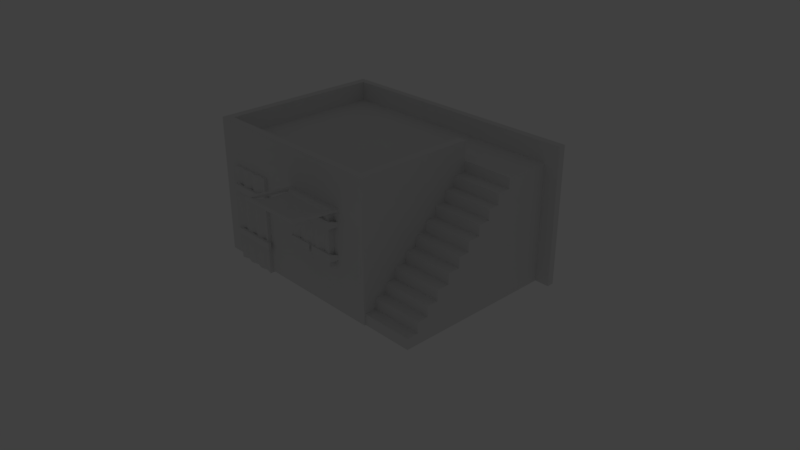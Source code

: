 # Source: House3.blend  (saved by Blender 2.79.0; exported with 4.5.12 LTS)
import bpy
from mathutils import Matrix  # noqa: F401  (used for matrix-valued properties, if any)

bpy.ops.wm.read_factory_settings(use_empty=True)
scene = bpy.context.scene
scene.name = 'Scene'

# ---- collections
col_collection_1 = bpy.data.collections.new('Collection 1'); scene.collection.children.link(col_collection_1)
col_collection_1.hide_render = True
col_collection_1.hide_viewport = True
col_collection_2 = bpy.data.collections.new('Collection 2'); scene.collection.children.link(col_collection_2)

# ---- world
world_world = bpy.data.worlds.new('World'); scene.world = world_world
world_world.color = (0.05088, 0.05088, 0.05088)
world_world.use_sun_shadow = False
world_world.sun_shadow_jitter_overblur = 0.0
world_world.cycles.sampling_method = 'MANUAL'

# ---- cameras
cam_camera = bpy.data.cameras.new('Camera')
cam_camera.clip_end = 100.0
cam_camera.lens = 35.0
cam_camera.sensor_width = 32.0
cam_camera.sensor_height = 18.0
cam_camera.ortho_scale = 7.314
cam_camera.dof.focus_distance = 0.0
cam_camera.dof.aperture_fstop = 128.0

# ---- lights
light_lamp = bpy.data.lights.new('Lamp', 'POINT')
light_lamp.transmission_factor = 0.0
light_lamp.cutoff_distance = 30.0
light_lamp.energy = 100.0
light_lamp.shadow_buffer_clip_start = 1.001
light_lamp.shadow_soft_size = 0.1
light_lamp.shadow_maximum_resolution = 0.006
light_lamp.use_absolute_resolution = True

# ---- meshes
me_plane = bpy.data.meshes.new('Plane')
me_plane.from_pydata([(-1.337, -1.153, 0.0), (1.225, -1.153, 0.0), (-1.337, 1.109, 0.0), (2.087, 1.109, 0.0), (-1.337, -1.153, 1.79), (1.225, -1.153, 1.79), (-1.337, 1.109, 1.79), (2.087, 1.109, 1.79), (1.897, 1.018, 1.54), (-1.227, -1.061, 1.54), (-1.227, 1.018, 1.54), (1.116, -1.061, 1.54), (1.225, 0.4118, 1.54), (1.116, 0.4118, 1.54), (1.897, 1.018, 0.0), (1.897, 0.4118, 1.54), (2.087, 1.018, 1.79), (-1.227, 1.018, 1.79), (-1.227, -1.061, 1.79), (1.116, -1.061, 1.79), (1.225, 0.4118, 1.79), (1.116, 0.4118, 1.79), (1.225, 0.4118, 1.4), (1.897, 0.4118, 1.4), (1.225, 0.239, 1.26), (1.225, 0.239, 1.4), (1.897, 0.239, 1.26), (1.897, 0.239, 1.4), (1.225, 0.09486, 1.12), (1.225, 0.09486, 1.26), (1.897, 0.09486, 1.12), (1.897, 0.09486, 1.26), (1.225, -0.05812, 0.9803), (1.225, -0.05812, 1.12), (1.897, -0.05812, 0.9803), (1.897, -0.05812, 1.12), (1.225, -0.2192, 0.8402), (1.225, -0.2192, 0.9803), (1.897, -0.2192, 0.8402), (1.897, -0.2192, 0.9803), (1.225, -0.3651, 0.7002), (1.225, -0.3651, 0.8402), (1.897, -0.3651, 0.7002), (1.897, -0.3651, 0.8402), (1.225, -0.5215, 0.5602), (1.225, -0.5215, 0.7002), (1.897, -0.5215, 0.5602), (1.897, -0.5215, 0.7002), (1.225, -0.6884, 0.4201), (1.225, -0.6884, 0.5602), (1.897, -0.6884, 0.4201), (1.897, -0.6884, 0.5602), (1.225, -0.8349, 0.2801), (1.225, -0.8349, 0.4201), (1.897, -0.8349, 0.2801), (1.897, -0.8349, 0.4201), (1.225, -0.9814, 0.14), (1.225, -0.9814, 0.2801), (1.897, -0.9814, 0.14), (1.897, -0.9814, 0.2801), (1.897, -1.135, 0.0), (1.225, -1.135, 0.0), (1.225, -1.135, 0.14), (1.897, -1.135, 0.14), (2.087, 1.018, 0.0), (-1.075, -1.031, -0.02129), (-0.4859, -1.031, -0.02129), (-1.075, -1.031, 1.24), (-0.4859, -1.031, 1.24), (-0.5841, -1.172, -0.02129), (-0.4859, -1.199, -0.02129), (-0.4859, -1.199, 1.24), (-1.075, -1.199, -0.02129), (-1.075, -1.199, 1.24), (-0.9772, -1.172, -0.02129), (-0.8789, -1.199, -0.02129), (-0.7807, -1.172, -0.02129), (-0.6824, -1.199, -0.02129), (-0.9772, -1.172, 1.24), (-0.8789, -1.199, 1.24), (-0.7807, -1.172, 1.24), (-0.6824, -1.199, 1.24), (-0.5841, -1.172, 1.24), (-1.143, -1.075, 0.3535), (-0.4489, -1.187, 0.3288), (-1.143, -1.075, 0.3906), (-0.4489, -1.187, 0.4153), (-1.143, -1.112, 0.3906), (-1.143, -1.112, 0.3535), (-0.4489, -1.224, 0.3288), (-0.4489, -1.224, 0.4153), (-1.072, -1.187, 0.3288), (-1.072, -1.187, 0.4153), (-1.072, -1.224, 0.3288), (-1.072, -1.224, 0.4153), (-1.143, -1.075, 0.9535), (-0.4489, -1.187, 0.9288), (-1.143, -1.075, 0.9906), (-0.4489, -1.187, 1.015), (-1.143, -1.112, 0.9906), (-1.143, -1.112, 0.9535), (-0.4489, -1.224, 0.9288), (-0.4489, -1.224, 1.015), (-1.072, -1.187, 0.9288), (-1.072, -1.187, 1.015), (-1.072, -1.224, 0.9288), (-1.072, -1.224, 1.015), (0.09514, -1.231, 1.218), (0.09514, -1.231, 0.5716), (0.7415, -1.231, 1.218), (0.7415, -1.231, 0.5716), (0.6338, -1.21, 1.218), (0.5261, -1.231, 1.218), (0.4183, -1.21, 1.218), (0.3106, -1.231, 1.218), (0.2029, -1.21, 1.218), (0.2029, -1.21, 0.5716), (0.3106, -1.231, 0.5716), (0.4183, -1.21, 0.5716), (0.5261, -1.231, 0.5716), (0.6338, -1.21, 0.5716), (0.06749, -1.216, 1.15), (0.06749, -1.216, 1.056), (0.3957, -1.216, 1.15), (0.3957, -1.216, 1.056), (0.3957, -1.246, 1.15), (0.06749, -1.246, 1.15), (0.06749, -1.246, 1.056), (0.3957, -1.246, 1.056), (0.02152, -1.107, 1.122), (0.02152, -1.107, 1.083), (0.008913, -1.106, 1.122), (0.008913, -1.106, 1.083), (0.06749, -1.216, 0.7405), (0.06749, -1.216, 0.6462), (0.3957, -1.216, 0.7405), (0.3957, -1.216, 0.6462), (0.3957, -1.246, 0.7405), (0.06749, -1.246, 0.7405), (0.06749, -1.246, 0.6462), (0.3957, -1.246, 0.6462), (0.02152, -1.107, 0.7128), (0.02152, -1.107, 0.6739), (0.008913, -1.106, 0.7128), (0.008913, -1.106, 0.6739), (0.7692, -1.216, 1.15), (0.7692, -1.216, 1.056), (0.4409, -1.216, 1.15), (0.4409, -1.216, 1.056), (0.4409, -1.246, 1.15), (0.7692, -1.246, 1.15), (0.7692, -1.246, 1.056), (0.4409, -1.246, 1.056), (0.8152, -1.107, 1.122), (0.8152, -1.107, 1.083), (0.8278, -1.106, 1.122), (0.8278, -1.106, 1.083), (0.7692, -1.216, 0.7405), (0.7692, -1.216, 0.6462), (0.4409, -1.216, 0.7405), (0.4409, -1.216, 0.6462), (0.4409, -1.246, 0.7405), (0.7692, -1.246, 0.7405), (0.7692, -1.246, 0.6462), (0.4409, -1.246, 0.6462), (0.8152, -1.107, 0.7128), (0.8152, -1.107, 0.6739), (0.8278, -1.106, 0.7128), (0.8278, -1.106, 0.6739), (0.09514, -1.045, 1.218), (0.09514, -1.045, 0.5716), (0.7415, -1.045, 0.5716), (0.7415, -1.045, 1.218), (-0.006363, -0.9731, 1.28), (-0.006363, -0.9761, 1.252), (0.843, -0.9731, 1.28), (0.843, -0.9761, 1.252), (0.04692, -1.224, 1.278), (0.7898, -1.224, 1.278), (0.7898, -1.221, 1.306), (0.04692, -1.221, 1.306), (0.843, -1.784, 1.336), (0.843, -1.781, 1.364), (-0.006363, -1.781, 1.364), (-0.006363, -1.784, 1.336), (0.04692, -1.747, 1.332), (0.04692, -1.744, 1.36), (0.7898, -1.744, 1.36), (0.7898, -1.747, 1.332), (0.07094, -1.286, 1.28), (0.07094, -1.455, 1.282), (0.07094, -1.62, 1.311), (0.7657, -1.62, 1.311), (0.7657, -1.455, 1.282), (0.7657, -1.286, 1.28), (0.07094, -1.624, 1.294), (0.7657, -1.288, 1.262), (0.07094, -1.288, 1.262), (0.07094, -1.457, 1.265), (0.7657, -1.624, 1.294), (0.7657, -1.457, 1.265), (-1.434, 0.3025, 1.218), (-1.434, 0.3025, 0.5716), (-1.434, -0.3439, 1.218), (-1.434, -0.3439, 0.5716), (-1.413, -0.2362, 1.218), (-1.434, -0.1284, 1.218), (-1.413, -0.0207, 1.218), (-1.434, 0.08703, 1.218), (-1.413, 0.1948, 1.218), (-1.413, 0.1948, 0.5716), (-1.434, 0.08703, 0.5716), (-1.413, -0.0207, 0.5716), (-1.434, -0.1284, 0.5716), (-1.413, -0.2362, 0.5716), (-1.418, 0.3302, 1.15), (-1.418, 0.3302, 1.056), (-1.418, 0.001901, 1.15), (-1.418, 0.001901, 1.056), (-1.449, 0.001901, 1.15), (-1.449, 0.3302, 1.15), (-1.449, 0.3302, 1.056), (-1.449, 0.001901, 1.056), (-1.309, 0.3761, 1.122), (-1.309, 0.3761, 1.083), (-1.309, 0.3887, 1.122), (-1.309, 0.3887, 1.083), (-1.418, 0.3302, 0.7405), (-1.418, 0.3302, 0.6462), (-1.418, 0.001901, 0.7405), (-1.418, 0.001901, 0.6462), (-1.449, 0.001901, 0.7405), (-1.449, 0.3302, 0.7405), (-1.449, 0.3302, 0.6462), (-1.449, 0.001901, 0.6462), (-1.309, 0.3761, 0.7128), (-1.309, 0.3761, 0.6739), (-1.309, 0.3887, 0.7128), (-1.309, 0.3887, 0.6739), (-1.418, -0.3716, 1.15), (-1.418, -0.3716, 1.056), (-1.418, -0.04331, 1.15), (-1.418, -0.04331, 1.056), (-1.449, -0.04331, 1.15), (-1.449, -0.3716, 1.15), (-1.449, -0.3716, 1.056), (-1.449, -0.04331, 1.056), (-1.309, -0.4175, 1.122), (-1.309, -0.4175, 1.083), (-1.309, -0.4301, 1.122), (-1.309, -0.4301, 1.083), (-1.418, -0.3716, 0.7405), (-1.418, -0.3716, 0.6462), (-1.418, -0.04331, 0.7405), (-1.418, -0.04331, 0.6462), (-1.449, -0.04331, 0.7405), (-1.449, -0.3716, 0.7405), (-1.449, -0.3716, 0.6462), (-1.449, -0.04331, 0.6462), (-1.309, -0.4175, 0.7128), (-1.309, -0.4175, 0.6739), (-1.309, -0.4301, 0.7128), (-1.309, -0.4301, 0.6739), (-1.247, 0.3025, 1.218), (-1.247, 0.3025, 0.5716), (-1.247, -0.3439, 0.5716), (-1.247, -0.3439, 1.218), (-1.175, 0.404, 1.28), (-1.178, 0.404, 1.252), (-1.175, -0.4454, 1.28), (-1.178, -0.4454, 1.252), (-1.426, 0.3507, 1.278), (-1.426, -0.3921, 1.278), (-1.423, -0.3921, 1.306), (-1.423, 0.3507, 1.306), (-1.986, -0.4454, 1.336), (-1.983, -0.4454, 1.364), (-1.983, 0.404, 1.364), (-1.986, 0.404, 1.336), (-1.949, 0.3507, 1.332), (-1.946, 0.3507, 1.36), (-1.946, -0.3921, 1.36), (-1.949, -0.3921, 1.332), (-1.488, 0.3267, 1.28), (-1.657, 0.3267, 1.282), (-1.822, 0.3267, 1.311), (-1.822, -0.3681, 1.311), (-1.657, -0.3681, 1.282), (-1.488, -0.3681, 1.28), (-1.826, 0.3267, 1.294), (-1.491, -0.3681, 1.262), (-1.491, 0.3267, 1.262), (-1.659, 0.3267, 1.265), (-1.826, -0.3681, 1.294), (-1.659, -0.3681, 1.265), (1.225, -1.153, 0.0), (1.225, 0.4118, 0.0)], [], [(0, 1, 5, 4), (3, 2, 6, 7), (20, 5, 295, 296), (11, 9, 18, 19), (8, 10, 13, 12), (2, 0, 4, 6), (9, 11, 13, 10), (23, 8, 15), (12, 13, 21, 20), (14, 23, 27, 26), (8, 12, 15), (17, 16, 7, 6), (4, 5, 19, 18), (19, 5, 20, 21), (4, 18, 17, 6), (7, 16, 64, 3), (10, 8, 16, 17), (9, 10, 17, 18), (13, 11, 19, 21), (12, 22, 23, 15), (14, 8, 23), (25, 24, 26, 27), (26, 24, 29, 31), (23, 22, 25, 27), (29, 28, 30, 31), (14, 26, 31, 30), (33, 32, 34, 35), (34, 32, 37, 39), (14, 30, 35, 34), (30, 28, 33, 35), (37, 36, 38, 39), (14, 38, 43, 42), (14, 34, 39, 38), (41, 40, 42, 43), (38, 36, 41, 43), (45, 44, 46, 47), (42, 40, 45, 47), (14, 42, 47, 46), (49, 48, 50, 51), (46, 44, 49, 51), (14, 46, 51, 50), (53, 52, 54, 55), (54, 52, 57, 59), (14, 50, 55, 54), (50, 48, 53, 55), (14, 58, 63, 60), (57, 56, 58, 59), (14, 54, 59, 58), (62, 61, 60, 63), (58, 56, 62, 63), (8, 14, 64, 16), (69, 70, 71, 82), (72, 74, 78, 73), (74, 75, 79, 78), (75, 76, 80, 79), (76, 77, 81, 80), (77, 69, 82, 81), (68, 81, 82), (68, 82, 71), (67, 73, 78), (67, 65, 72, 73), (67, 78, 79), (66, 68, 71, 70), (68, 67, 79, 80), (68, 80, 81), (91, 92, 86, 84), (93, 89, 90, 94), (92, 85, 87, 94), (91, 84, 89, 93), (84, 86, 90, 89), (83, 91, 93, 88), (86, 92, 94, 90), (88, 93, 94, 87), (83, 85, 92, 91), (103, 104, 98, 96), (105, 101, 102, 106), (104, 97, 99, 106), (103, 96, 101, 105), (96, 98, 102, 101), (95, 103, 105, 100), (98, 104, 106, 102), (100, 105, 106, 99), (95, 97, 104, 103), (111, 120, 110, 109), (107, 108, 116, 115), (115, 116, 117, 114), (114, 117, 118, 113), (113, 118, 119, 112), (112, 119, 120, 111), (121, 123, 124, 122), (126, 127, 128, 125), (122, 124, 128, 127), (123, 121, 126, 125), (124, 123, 125, 128), (122, 127, 132, 130), (127, 126, 131, 132), (121, 122, 130, 129), (126, 121, 129, 131), (133, 135, 136, 134), (138, 139, 140, 137), (134, 136, 140, 139), (135, 133, 138, 137), (136, 135, 137, 140), (134, 139, 144, 142), (139, 138, 143, 144), (133, 134, 142, 141), (138, 133, 141, 143), (145, 146, 148, 147), (150, 149, 152, 151), (146, 151, 152, 148), (147, 149, 150, 145), (148, 152, 149, 147), (146, 154, 156, 151), (151, 156, 155, 150), (145, 153, 154, 146), (150, 155, 153, 145), (157, 158, 160, 159), (162, 161, 164, 163), (158, 163, 164, 160), (159, 161, 162, 157), (160, 164, 161, 159), (158, 166, 168, 163), (163, 168, 167, 162), (157, 165, 166, 158), (162, 167, 165, 157), (117, 170, 171, 118), (109, 172, 111), (118, 171, 119), (111, 172, 112), (119, 171, 120), (112, 172, 113), (113, 172, 169, 114), (115, 169, 107), (114, 169, 115), (107, 169, 170, 108), (108, 170, 116), (120, 171, 110), (116, 170, 117), (110, 171, 172, 109), (177, 197, 189, 180), (191, 186, 187, 192), (179, 175, 173, 180), (177, 174, 176, 178), (183, 182, 187, 186), (177, 180, 186, 185), (173, 174, 184, 183), (180, 173, 183, 186), (174, 177, 185, 184), (176, 175, 182, 181), (178, 176, 181, 188), (179, 178, 188, 187), (175, 179, 187, 182), (185, 188, 181, 184), (184, 181, 182, 183), (189, 190, 193, 194), (190, 191, 192, 193), (195, 199, 188, 185), (197, 196, 200, 198), (198, 200, 199, 195), (178, 196, 197, 177), (187, 188, 199, 192), (191, 195, 185, 186), (179, 194, 196, 178), (180, 189, 194, 179), (192, 199, 200, 193), (189, 197, 198, 190), (193, 200, 196, 194), (190, 198, 195, 191), (205, 214, 204, 203), (201, 202, 210, 209), (209, 210, 211, 208), (208, 211, 212, 207), (207, 212, 213, 206), (206, 213, 214, 205), (215, 217, 218, 216), (220, 221, 222, 219), (216, 218, 222, 221), (217, 215, 220, 219), (218, 217, 219, 222), (216, 221, 226, 224), (221, 220, 225, 226), (215, 216, 224, 223), (220, 215, 223, 225), (227, 229, 230, 228), (232, 233, 234, 231), (228, 230, 234, 233), (229, 227, 232, 231), (230, 229, 231, 234), (228, 233, 238, 236), (233, 232, 237, 238), (227, 228, 236, 235), (232, 227, 235, 237), (239, 240, 242, 241), (244, 243, 246, 245), (240, 245, 246, 242), (241, 243, 244, 239), (242, 246, 243, 241), (240, 248, 250, 245), (245, 250, 249, 244), (239, 247, 248, 240), (244, 249, 247, 239), (251, 252, 254, 253), (256, 255, 258, 257), (252, 257, 258, 254), (253, 255, 256, 251), (254, 258, 255, 253), (252, 260, 262, 257), (257, 262, 261, 256), (251, 259, 260, 252), (256, 261, 259, 251), (211, 264, 265, 212), (203, 266, 205), (212, 265, 213), (205, 266, 206), (213, 265, 214), (206, 266, 207), (207, 266, 263, 208), (209, 263, 201), (208, 263, 209), (201, 263, 264, 202), (202, 264, 210), (214, 265, 204), (210, 264, 211), (204, 265, 266, 203), (271, 291, 283, 274), (285, 280, 281, 286), (273, 269, 267, 274), (271, 268, 270, 272), (277, 276, 281, 280), (271, 274, 280, 279), (267, 268, 278, 277), (274, 267, 277, 280), (268, 271, 279, 278), (270, 269, 276, 275), (272, 270, 275, 282), (273, 272, 282, 281), (269, 273, 281, 276), (279, 282, 275, 278), (278, 275, 276, 277), (283, 284, 287, 288), (284, 285, 286, 287), (289, 293, 282, 279), (291, 290, 294, 292), (292, 294, 293, 289), (272, 290, 291, 271), (281, 282, 293, 286), (285, 289, 279, 280), (273, 288, 290, 272), (274, 283, 288, 273), (286, 293, 294, 287), (283, 291, 292, 284), (287, 294, 290, 288), (284, 292, 289, 285)])
_uv = me_plane.uv_layers.new(name='UVMap')
_uv.uv.foreach_set('vector', [0.3515, 0.6323, 0.3692, 0.6323, 0.3692, 0.65, 0.3515, 0.65, 0.3515, 0.6323, 0.3692, 0.6323, 0.3692, 0.65, 0.3515, 0.65, 0.3515, 0.6323, 0.3692, 0.6323, 0.3692, 0.65, 0.3515, 0.65, 0.3515, 0.6323, 0.3692, 0.6323, 0.3692, 0.65, 0.3515, 0.65, 0.3515, 0.6323, 0.3692, 0.6323, 0.3692, 0.65, 0.3515, 0.65, 0.3515, 0.6323, 0.3692, 0.6323, 0.3692, 0.65, 0.3515, 0.65, 0.3515, 0.6323, 0.3692, 0.6323, 0.3692, 0.65, 0.3515, 0.65, 0.3515, 0.6323, 0.3692, 0.6323, 0.3692, 0.65, 0.3515, 0.6323, 0.3692, 0.6323, 0.3692, 0.65, 0.3515, 0.65, 0.3515, 0.6323, 0.3692, 0.6323, 0.3692, 0.65, 0.3515, 0.65, 0.3515, 0.6323, 0.3692, 0.6323, 0.3692, 0.65, 0.3515, 0.6323, 0.3692, 0.6323, 0.3692, 0.65, 0.3515, 0.65, 0.3515, 0.6323, 0.3692, 0.6323, 0.3692, 0.65, 0.3515, 0.65, 0.3515, 0.6323, 0.3692, 0.6323, 0.3692, 0.65, 0.3515, 0.65, 0.3515, 0.6323, 0.3692, 0.6323, 0.3692, 0.65, 0.3515, 0.65, 0.3515, 0.6323, 0.3692, 0.6323, 0.3692, 0.65, 0.3515, 0.65, 0.3515, 0.6323, 0.3692, 0.6323, 0.3692, 0.65, 0.3515, 0.65, 0.3515, 0.6323, 0.3692, 0.6323, 0.3692, 0.65, 0.3515, 0.65, 0.3515, 0.6323, 0.3692, 0.6323, 0.3692, 0.65, 0.3515, 0.65, 0.3515, 0.6323, 0.3692, 0.6323, 0.3692, 0.65, 0.3515, 0.65, 0.3515, 0.6323, 0.3692, 0.6323, 0.3692, 0.65, 0.3515, 0.6323, 0.3692, 0.6323, 0.3692, 0.65, 0.3515, 0.65, 0.3515, 0.6323, 0.3692, 0.6323, 0.3692, 0.65, 0.3515, 0.65, 0.3515, 0.6323, 0.3692, 0.6323, 0.3692, 0.65, 0.3515, 0.65, 0.3515, 0.6323, 0.3692, 0.6323, 0.3692, 0.65, 0.3515, 0.65, 0.3515, 0.6323, 0.3692, 0.6323, 0.3692, 0.65, 0.3515, 0.65, 0.3515, 0.6323, 0.3692, 0.6323, 0.3692, 0.65, 0.3515, 0.65, 0.3515, 0.6323, 0.3692, 0.6323, 0.3692, 0.65, 0.3515, 0.65, 0.3515, 0.6323, 0.3692, 0.6323, 0.3692, 0.65, 0.3515, 0.65, 0.3515, 0.6323, 0.3692, 0.6323, 0.3692, 0.65, 0.3515, 0.65, 0.3515, 0.6323, 0.3692, 0.6323, 0.3692, 0.65, 0.3515, 0.65, 0.3515, 0.6323, 0.3692, 0.6323, 0.3692, 0.65, 0.3515, 0.65, 0.3515, 0.6323, 0.3692, 0.6323, 0.3692, 0.65, 0.3515, 0.65, 0.3515, 0.6323, 0.3692, 0.6323, 0.3692, 0.65, 0.3515, 0.65, 0.3515, 0.6323, 0.3692, 0.6323, 0.3692, 0.65, 0.3515, 0.65, 0.3515, 0.6323, 0.3692, 0.6323, 0.3692, 0.65, 0.3515, 0.65, 0.3515, 0.6323, 0.3692, 0.6323, 0.3692, 0.65, 0.3515, 0.65, 0.3515, 0.6323, 0.3692, 0.6323, 0.3692, 0.65, 0.3515, 0.65, 0.3515, 0.6323, 0.3692, 0.6323, 0.3692, 0.65, 0.3515, 0.65, 0.3515, 0.6323, 0.3692, 0.6323, 0.3692, 0.65, 0.3515, 0.65, 0.3515, 0.6323, 0.3692, 0.6323, 0.3692, 0.65, 0.3515, 0.65, 0.3515, 0.6323, 0.3692, 0.6323, 0.3692, 0.65, 0.3515, 0.65, 0.3515, 0.6323, 0.3692, 0.6323, 0.3692, 0.65, 0.3515, 0.65, 0.3515, 0.6323, 0.3692, 0.6323, 0.3692, 0.65, 0.3515, 0.65, 0.3515, 0.6323, 0.3692, 0.6323, 0.3692, 0.65, 0.3515, 0.65, 0.3515, 0.6323, 0.3692, 0.6323, 0.3692, 0.65, 0.3515, 0.65, 0.3515, 0.6323, 0.3692, 0.6323, 0.3692, 0.65, 0.3515, 0.65, 0.3515, 0.6323, 0.3692, 0.6323, 0.3692, 0.65, 0.3515, 0.65, 0.3515, 0.6323, 0.3692, 0.6323, 0.3692, 0.65, 0.3515, 0.65, 0.3515, 0.6323, 0.3692, 0.6323, 0.3692, 0.65, 0.3515, 0.65, 0.3515, 0.6323, 0.3692, 0.6323, 0.3692, 0.65, 0.3515, 0.65, 0.1912, 0.4738, 0.2142, 0.4738, 0.2142, 0.4968, 0.1912, 0.4968, 0.1912, 0.4738, 0.2142, 0.4738, 0.2142, 0.4968, 0.1912, 0.4968, 0.1297, 0.4728, 0.1527, 0.4728, 0.1527, 0.4958, 0.1297, 0.4958, 0.1912, 0.4738, 0.2142, 0.4738, 0.2142, 0.4968, 0.1912, 0.4968, 0.1912, 0.4738, 0.2142, 0.4738, 0.2142, 0.4968, 0.1912, 0.4968, 0.1297, 0.4728, 0.1527, 0.4728, 0.1527, 0.4958, 0.1297, 0.4958, 0.1912, 0.4738, 0.2142, 0.4738, 0.2142, 0.4968, 0.1912, 0.4738, 0.2142, 0.4738, 0.2142, 0.4968, 0.1912, 0.4738, 0.2142, 0.4738, 0.2142, 0.4968, 0.1912, 0.4738, 0.2142, 0.4738, 0.2142, 0.4968, 0.1912, 0.4968, 0.1912, 0.4738, 0.2142, 0.4738, 0.2142, 0.4968, 0.1912, 0.4738, 0.2142, 0.4738, 0.2142, 0.4968, 0.1912, 0.4968, 0.1912, 0.4738, 0.2142, 0.4738, 0.2142, 0.4968, 0.1912, 0.4968, 0.1912, 0.4738, 0.2142, 0.4738, 0.2142, 0.4968, 0.2228, 0.4737, 0.2463, 0.4737, 0.2463, 0.4972, 0.2228, 0.4972, 0.2228, 0.4737, 0.2463, 0.4737, 0.2463, 0.4972, 0.2228, 0.4972, 0.2228, 0.4737, 0.2463, 0.4737, 0.2463, 0.4972, 0.2228, 0.4972, 0.2228, 0.4737, 0.2463, 0.4737, 0.2463, 0.4972, 0.2228, 0.4972, 0.1281, 0.4727, 0.1516, 0.4727, 0.1516, 0.4963, 0.1281, 0.4963, 0.2228, 0.4737, 0.2463, 0.4737, 0.2463, 0.4972, 0.2228, 0.4972, 0.2228, 0.4737, 0.2463, 0.4737, 0.2463, 0.4972, 0.2228, 0.4972, 0.2228, 0.4737, 0.2463, 0.4737, 0.2463, 0.4972, 0.2228, 0.4972, 0.2228, 0.4737, 0.2463, 0.4737, 0.2463, 0.4972, 0.2228, 0.4972, 0.2228, 0.4737, 0.2463, 0.4737, 0.2463, 0.4972, 0.2228, 0.4972, 0.2228, 0.4737, 0.2463, 0.4737, 0.2463, 0.4972, 0.2228, 0.4972, 0.2228, 0.4737, 0.2463, 0.4737, 0.2463, 0.4972, 0.2228, 0.4972, 0.2228, 0.4737, 0.2463, 0.4737, 0.2463, 0.4972, 0.2228, 0.4972, 0.1281, 0.4727, 0.1516, 0.4727, 0.1516, 0.4963, 0.1281, 0.4963, 0.2228, 0.4737, 0.2463, 0.4737, 0.2463, 0.4972, 0.2228, 0.4972, 0.2228, 0.4737, 0.2463, 0.4737, 0.2463, 0.4972, 0.2228, 0.4972, 0.2228, 0.4737, 0.2463, 0.4737, 0.2463, 0.4972, 0.2228, 0.4972, 0.2228, 0.4737, 0.2463, 0.4737, 0.2463, 0.4972, 0.2228, 0.4972, 0.1912, 0.4738, 0.2142, 0.4738, 0.2142, 0.4968, 0.1912, 0.4968, 0.1912, 0.4738, 0.2142, 0.4738, 0.2142, 0.4968, 0.1912, 0.4968, 0.1297, 0.4728, 0.1527, 0.4728, 0.1527, 0.4958, 0.1297, 0.4958, 0.1912, 0.4738, 0.2142, 0.4738, 0.2142, 0.4968, 0.1912, 0.4968, 0.1912, 0.4738, 0.2142, 0.4738, 0.2142, 0.4968, 0.1912, 0.4968, 0.1297, 0.4728, 0.1527, 0.4728, 0.1527, 0.4958, 0.1297, 0.4958, 0.2228, 0.4737, 0.2463, 0.4737, 0.2463, 0.4972, 0.2228, 0.4972, 0.2228, 0.4737, 0.2463, 0.4737, 0.2463, 0.4972, 0.2228, 0.4972, 0.2228, 0.4737, 0.2463, 0.4737, 0.2463, 0.4972, 0.2228, 0.4972, 0.2228, 0.4737, 0.2463, 0.4737, 0.2463, 0.4972, 0.2228, 0.4972, 0.1281, 0.4727, 0.1516, 0.4727, 0.1516, 0.4963, 0.1281, 0.4963, 0.2228, 0.4737, 0.2463, 0.4737, 0.2463, 0.4972, 0.2228, 0.4972, 0.2228, 0.4737, 0.2463, 0.4737, 0.2463, 0.4972, 0.2228, 0.4972, 0.2228, 0.4737, 0.2463, 0.4737, 0.2463, 0.4972, 0.2228, 0.4972, 0.2228, 0.4737, 0.2463, 0.4737, 0.2463, 0.4972, 0.2228, 0.4972, 0.2228, 0.4737, 0.2463, 0.4737, 0.2463, 0.4972, 0.2228, 0.4972, 0.2228, 0.4737, 0.2463, 0.4737, 0.2463, 0.4972, 0.2228, 0.4972, 0.2228, 0.4737, 0.2463, 0.4737, 0.2463, 0.4972, 0.2228, 0.4972, 0.2228, 0.4737, 0.2463, 0.4737, 0.2463, 0.4972, 0.2228, 0.4972, 0.1281, 0.4727, 0.1516, 0.4727, 0.1516, 0.4963, 0.1281, 0.4963, 0.2228, 0.4737, 0.2463, 0.4737, 0.2463, 0.4972, 0.2228, 0.4972, 0.2228, 0.4737, 0.2463, 0.4737, 0.2463, 0.4972, 0.2228, 0.4972, 0.2228, 0.4737, 0.2463, 0.4737, 0.2463, 0.4972, 0.2228, 0.4972, 0.2228, 0.4737, 0.2463, 0.4737, 0.2463, 0.4972, 0.2228, 0.4972, 0.2228, 0.4737, 0.2463, 0.4737, 0.2463, 0.4972, 0.2228, 0.4972, 0.2228, 0.4737, 0.2463, 0.4737, 0.2463, 0.4972, 0.2228, 0.4972, 0.2228, 0.4737, 0.2463, 0.4737, 0.2463, 0.4972, 0.2228, 0.4972, 0.2228, 0.4737, 0.2463, 0.4737, 0.2463, 0.4972, 0.2228, 0.4972, 0.1281, 0.4727, 0.1516, 0.4727, 0.1516, 0.4963, 0.1281, 0.4963, 0.2228, 0.4737, 0.2463, 0.4737, 0.2463, 0.4972, 0.2228, 0.4972, 0.2228, 0.4737, 0.2463, 0.4737, 0.2463, 0.4972, 0.2228, 0.4972, 0.2228, 0.4737, 0.2463, 0.4737, 0.2463, 0.4972, 0.2228, 0.4972, 0.2228, 0.4737, 0.2463, 0.4737, 0.2463, 0.4972, 0.2228, 0.4972, 0.2228, 0.4737, 0.2463, 0.4737, 0.2463, 0.4972, 0.2228, 0.4972, 0.2228, 0.4737, 0.2463, 0.4737, 0.2463, 0.4972, 0.2228, 0.4972, 0.2228, 0.4737, 0.2463, 0.4737, 0.2463, 0.4972, 0.2228, 0.4972, 0.2228, 0.4737, 0.2463, 0.4737, 0.2463, 0.4972, 0.2228, 0.4972, 0.1281, 0.4727, 0.1516, 0.4727, 0.1516, 0.4963, 0.1281, 0.4963, 0.2228, 0.4737, 0.2463, 0.4737, 0.2463, 0.4972, 0.2228, 0.4972, 0.2228, 0.4737, 0.2463, 0.4737, 0.2463, 0.4972, 0.2228, 0.4972, 0.2228, 0.4737, 0.2463, 0.4737, 0.2463, 0.4972, 0.2228, 0.4972, 0.2228, 0.4737, 0.2463, 0.4737, 0.2463, 0.4972, 0.2228, 0.4972, 0.1912, 0.4738, 0.2142, 0.4738, 0.2142, 0.4968, 0.1912, 0.4968, 0.1912, 0.4738, 0.2142, 0.4738, 0.2142, 0.4968, 0.1912, 0.4738, 0.2142, 0.4738, 0.2142, 0.4968, 0.1912, 0.4738, 0.2142, 0.4738, 0.2142, 0.4968, 0.1912, 0.4738, 0.2142, 0.4738, 0.2142, 0.4968, 0.1912, 0.4738, 0.2142, 0.4738, 0.2142, 0.4968, 0.1912, 0.4738, 0.2142, 0.4738, 0.2142, 0.4968, 0.1912, 0.4968, 0.1912, 0.4738, 0.2142, 0.4738, 0.2142, 0.4968, 0.1912, 0.4738, 0.2142, 0.4738, 0.2142, 0.4968, 0.1912, 0.4738, 0.2142, 0.4738, 0.2142, 0.4968, 0.1912, 0.4968, 0.1912, 0.4738, 0.2142, 0.4738, 0.2142, 0.4968, 0.1912, 0.4738, 0.2142, 0.4738, 0.2142, 0.4968, 0.1912, 0.4738, 0.2142, 0.4738, 0.2142, 0.4968, 0.1912, 0.4738, 0.2142, 0.4738, 0.2142, 0.4968, 0.1912, 0.4968, 0.03563, 0.4444, 0.05672, 0.4444, 0.05672, 0.4655, 0.03563, 0.4655, 0.09838, 0.9747, 0.1195, 0.9747, 0.1195, 0.9958, 0.09838, 0.9958, 0.1931, 0.474, 0.2142, 0.474, 0.2142, 0.495, 0.1931, 0.495, 0.1931, 0.474, 0.2142, 0.474, 0.2142, 0.495, 0.1931, 0.495, 0.1931, 0.474, 0.2142, 0.474, 0.2142, 0.495, 0.1931, 0.495, 0.1931, 0.474, 0.2142, 0.474, 0.2142, 0.495, 0.1931, 0.495, 0.1931, 0.474, 0.2142, 0.474, 0.2142, 0.495, 0.1931, 0.495, 0.1931, 0.474, 0.2142, 0.474, 0.2142, 0.495, 0.1931, 0.495, 0.1931, 0.474, 0.2142, 0.474, 0.2142, 0.495, 0.1931, 0.495, 0.1931, 0.474, 0.2142, 0.474, 0.2142, 0.495, 0.1931, 0.495, 0.1931, 0.474, 0.2142, 0.474, 0.2142, 0.495, 0.1931, 0.495, 0.1931, 0.474, 0.2142, 0.474, 0.2142, 0.495, 0.1931, 0.495, 0.1931, 0.474, 0.2142, 0.474, 0.2142, 0.495, 0.1931, 0.495, 0.1931, 0.474, 0.2142, 0.474, 0.2142, 0.495, 0.1931, 0.495, 0.1931, 0.474, 0.2142, 0.474, 0.2142, 0.495, 0.1931, 0.495, 0.09838, 0.9747, 0.1195, 0.9747, 0.1195, 0.9958, 0.09838, 0.9958, 0.03563, 0.4444, 0.05672, 0.4444, 0.05672, 0.4655, 0.03563, 0.4655, 0.09838, 0.9747, 0.1195, 0.9747, 0.1195, 0.9958, 0.09838, 0.9958, 0.09838, 0.9747, 0.1195, 0.9747, 0.1195, 0.9958, 0.09838, 0.9958, 0.03563, 0.4444, 0.05672, 0.4444, 0.05672, 0.4655, 0.03563, 0.4655, 0.03563, 0.4444, 0.05672, 0.4444, 0.05672, 0.4655, 0.03563, 0.4655, 0.09838, 0.9747, 0.1195, 0.9747, 0.1195, 0.9958, 0.09838, 0.9958, 0.09838, 0.9747, 0.1195, 0.9747, 0.1195, 0.9958, 0.09838, 0.9958, 0.03563, 0.4444, 0.05672, 0.4444, 0.05672, 0.4655, 0.03563, 0.4655, 0.03563, 0.4444, 0.05672, 0.4444, 0.05672, 0.4655, 0.03563, 0.4655, 0.03563, 0.4444, 0.05672, 0.4444, 0.05672, 0.4655, 0.03563, 0.4655, 0.09838, 0.9747, 0.1195, 0.9747, 0.1195, 0.9958, 0.09838, 0.9958, 0.09838, 0.9747, 0.1195, 0.9747, 0.1195, 0.9958, 0.09838, 0.9958, 0.03563, 0.4444, 0.05672, 0.4444, 0.05672, 0.4655, 0.03563, 0.4655, 0.1912, 0.4738, 0.2142, 0.4738, 0.2142, 0.4968, 0.1912, 0.4968, 0.1912, 0.4738, 0.2142, 0.4738, 0.2142, 0.4968, 0.1912, 0.4968, 0.1297, 0.4728, 0.1527, 0.4728, 0.1527, 0.4958, 0.1297, 0.4958, 0.1912, 0.4738, 0.2142, 0.4738, 0.2142, 0.4968, 0.1912, 0.4968, 0.1912, 0.4738, 0.2142, 0.4738, 0.2142, 0.4968, 0.1912, 0.4968, 0.1297, 0.4728, 0.1527, 0.4728, 0.1527, 0.4958, 0.1297, 0.4958, 0.2228, 0.4737, 0.2463, 0.4737, 0.2463, 0.4972, 0.2228, 0.4972, 0.2228, 0.4737, 0.2463, 0.4737, 0.2463, 0.4972, 0.2228, 0.4972, 0.2228, 0.4737, 0.2463, 0.4737, 0.2463, 0.4972, 0.2228, 0.4972, 0.2228, 0.4737, 0.2463, 0.4737, 0.2463, 0.4972, 0.2228, 0.4972, 0.1281, 0.4727, 0.1516, 0.4727, 0.1516, 0.4963, 0.1281, 0.4963, 0.2228, 0.4737, 0.2463, 0.4737, 0.2463, 0.4972, 0.2228, 0.4972, 0.2228, 0.4737, 0.2463, 0.4737, 0.2463, 0.4972, 0.2228, 0.4972, 0.2228, 0.4737, 0.2463, 0.4737, 0.2463, 0.4972, 0.2228, 0.4972, 0.2228, 0.4737, 0.2463, 0.4737, 0.2463, 0.4972, 0.2228, 0.4972, 0.2228, 0.4737, 0.2463, 0.4737, 0.2463, 0.4972, 0.2228, 0.4972, 0.2228, 0.4737, 0.2463, 0.4737, 0.2463, 0.4972, 0.2228, 0.4972, 0.2228, 0.4737, 0.2463, 0.4737, 0.2463, 0.4972, 0.2228, 0.4972, 0.2228, 0.4737, 0.2463, 0.4737, 0.2463, 0.4972, 0.2228, 0.4972, 0.1281, 0.4727, 0.1516, 0.4727, 0.1516, 0.4963, 0.1281, 0.4963, 0.2228, 0.4737, 0.2463, 0.4737, 0.2463, 0.4972, 0.2228, 0.4972, 0.2228, 0.4737, 0.2463, 0.4737, 0.2463, 0.4972, 0.2228, 0.4972, 0.2228, 0.4737, 0.2463, 0.4737, 0.2463, 0.4972, 0.2228, 0.4972, 0.2228, 0.4737, 0.2463, 0.4737, 0.2463, 0.4972, 0.2228, 0.4972, 0.2228, 0.4737, 0.2463, 0.4737, 0.2463, 0.4972, 0.2228, 0.4972, 0.2228, 0.4737, 0.2463, 0.4737, 0.2463, 0.4972, 0.2228, 0.4972, 0.2228, 0.4737, 0.2463, 0.4737, 0.2463, 0.4972, 0.2228, 0.4972, 0.2228, 0.4737, 0.2463, 0.4737, 0.2463, 0.4972, 0.2228, 0.4972, 0.1281, 0.4727, 0.1516, 0.4727, 0.1516, 0.4963, 0.1281, 0.4963, 0.2228, 0.4737, 0.2463, 0.4737, 0.2463, 0.4972, 0.2228, 0.4972, 0.2228, 0.4737, 0.2463, 0.4737, 0.2463, 0.4972, 0.2228, 0.4972, 0.2228, 0.4737, 0.2463, 0.4737, 0.2463, 0.4972, 0.2228, 0.4972, 0.2228, 0.4737, 0.2463, 0.4737, 0.2463, 0.4972, 0.2228, 0.4972, 0.2228, 0.4737, 0.2463, 0.4737, 0.2463, 0.4972, 0.2228, 0.4972, 0.2228, 0.4737, 0.2463, 0.4737, 0.2463, 0.4972, 0.2228, 0.4972, 0.2228, 0.4737, 0.2463, 0.4737, 0.2463, 0.4972, 0.2228, 0.4972, 0.2228, 0.4737, 0.2463, 0.4737, 0.2463, 0.4972, 0.2228, 0.4972, 0.1281, 0.4727, 0.1516, 0.4727, 0.1516, 0.4963, 0.1281, 0.4963, 0.2228, 0.4737, 0.2463, 0.4737, 0.2463, 0.4972, 0.2228, 0.4972, 0.2228, 0.4737, 0.2463, 0.4737, 0.2463, 0.4972, 0.2228, 0.4972, 0.2228, 0.4737, 0.2463, 0.4737, 0.2463, 0.4972, 0.2228, 0.4972, 0.2228, 0.4737, 0.2463, 0.4737, 0.2463, 0.4972, 0.2228, 0.4972, 0.1912, 0.4738, 0.2142, 0.4738, 0.2142, 0.4968, 0.1912, 0.4968, 0.1912, 0.4738, 0.2142, 0.4738, 0.2142, 0.4968, 0.1912, 0.4738, 0.2142, 0.4738, 0.2142, 0.4968, 0.1912, 0.4738, 0.2142, 0.4738, 0.2142, 0.4968, 0.1912, 0.4738, 0.2142, 0.4738, 0.2142, 0.4968, 0.1912, 0.4738, 0.2142, 0.4738, 0.2142, 0.4968, 0.1912, 0.4738, 0.2142, 0.4738, 0.2142, 0.4968, 0.1912, 0.4968, 0.1912, 0.4738, 0.2142, 0.4738, 0.2142, 0.4968, 0.1912, 0.4738, 0.2142, 0.4738, 0.2142, 0.4968, 0.1912, 0.4738, 0.2142, 0.4738, 0.2142, 0.4968, 0.1912, 0.4968, 0.1912, 0.4738, 0.2142, 0.4738, 0.2142, 0.4968, 0.1912, 0.4738, 0.2142, 0.4738, 0.2142, 0.4968, 0.1912, 0.4738, 0.2142, 0.4738, 0.2142, 0.4968, 0.1912, 0.4738, 0.2142, 0.4738, 0.2142, 0.4968, 0.1912, 0.4968, 0.03563, 0.4444, 0.05672, 0.4444, 0.05672, 0.4655, 0.03563, 0.4655, 0.09838, 0.9747, 0.1195, 0.9747, 0.1195, 0.9958, 0.09838, 0.9958, 0.1931, 0.474, 0.2142, 0.474, 0.2142, 0.495, 0.1931, 0.495, 0.1931, 0.474, 0.2142, 0.474, 0.2142, 0.495, 0.1931, 0.495, 0.1931, 0.474, 0.2142, 0.474, 0.2142, 0.495, 0.1931, 0.495, 0.1931, 0.474, 0.2142, 0.474, 0.2142, 0.495, 0.1931, 0.495, 0.1931, 0.474, 0.2142, 0.474, 0.2142, 0.495, 0.1931, 0.495, 0.1931, 0.474, 0.2142, 0.474, 0.2142, 0.495, 0.1931, 0.495, 0.1931, 0.474, 0.2142, 0.474, 0.2142, 0.495, 0.1931, 0.495, 0.1931, 0.474, 0.2142, 0.474, 0.2142, 0.495, 0.1931, 0.495, 0.1931, 0.474, 0.2142, 0.474, 0.2142, 0.495, 0.1931, 0.495, 0.1931, 0.474, 0.2142, 0.474, 0.2142, 0.495, 0.1931, 0.495, 0.1931, 0.474, 0.2142, 0.474, 0.2142, 0.495, 0.1931, 0.495, 0.1931, 0.474, 0.2142, 0.474, 0.2142, 0.495, 0.1931, 0.495, 0.1931, 0.474, 0.2142, 0.474, 0.2142, 0.495, 0.1931, 0.495, 0.09838, 0.9747, 0.1195, 0.9747, 0.1195, 0.9958, 0.09838, 0.9958, 0.03563, 0.4444, 0.05672, 0.4444, 0.05672, 0.4655, 0.03563, 0.4655, 0.09838, 0.9747, 0.1195, 0.9747, 0.1195, 0.9958, 0.09838, 0.9958, 0.09838, 0.9747, 0.1195, 0.9747, 0.1195, 0.9958, 0.09838, 0.9958, 0.03563, 0.4444, 0.05672, 0.4444, 0.05672, 0.4655, 0.03563, 0.4655, 0.03563, 0.4444, 0.05672, 0.4444, 0.05672, 0.4655, 0.03563, 0.4655, 0.09838, 0.9747, 0.1195, 0.9747, 0.1195, 0.9958, 0.09838, 0.9958, 0.09838, 0.9747, 0.1195, 0.9747, 0.1195, 0.9958, 0.09838, 0.9958, 0.03563, 0.4444, 0.05672, 0.4444, 0.05672, 0.4655, 0.03563, 0.4655, 0.03563, 0.4444, 0.05672, 0.4444, 0.05672, 0.4655, 0.03563, 0.4655, 0.03563, 0.4444, 0.05672, 0.4444, 0.05672, 0.4655, 0.03563, 0.4655, 0.09838, 0.9747, 0.1195, 0.9747, 0.1195, 0.9958, 0.09838, 0.9958, 0.09838, 0.9747, 0.1195, 0.9747, 0.1195, 0.9958, 0.09838, 0.9958, 0.03563, 0.4444, 0.05672, 0.4444, 0.05672, 0.4655, 0.03563, 0.4655])
me_plane.use_remesh_preserve_volume = False
me_plane.use_remesh_preserve_attributes = False
me_plane.use_mirror_vertex_groups = False
me_plane.update()

# ---- objects
ob_lamp = bpy.data.objects.new('Lamp', light_lamp)
ob_camera = bpy.data.objects.new('Camera', cam_camera)
ob_plane = bpy.data.objects.new('Plane', me_plane)

# ---- transforms, parenting, visibility, modifiers, constraints
ob_lamp.location = (4.076, 1.005, 5.904)
ob_lamp.rotation_euler = (0.6503, 0.05522, 1.866)
ob_lamp.lock_rotations_4d = False
ob_lamp.empty_display_type = 'ARROWS'
ob_lamp.color = (0.0, 0.0, 0.0, 0.0)
ob_lamp.lineart.crease_threshold = 0.0
ob_camera.location = (7.481, -6.508, 5.344)
ob_camera.rotation_euler = (1.109, 0.0, 0.8149)
ob_camera.lock_rotations_4d = False
ob_camera.empty_display_type = 'ARROWS'
ob_camera.color = (0.0, 0.0, 0.0, 0.0)
ob_camera.display_type = 'WIRE'
ob_camera.lineart.crease_threshold = 0.0
ob_plane.location = (0.0, 0.0, 0.0)
ob_plane.lineart.crease_threshold = 0.0

# ---- collection membership
col_collection_1.objects.link(ob_lamp)
col_collection_1.objects.link(ob_camera)
col_collection_2.objects.link(ob_plane)

# ---- scene / render settings (as saved in the file)
scene.camera = ob_camera
scene.frame_start = 1; scene.frame_end = 250; scene.frame_set(1)
scene.render.engine = 'BLENDER_EEVEE_NEXT'
scene.render.resolution_percentage = 50
scene.render.dither_intensity = 0.0
scene.cycles.use_denoising = False
scene.cycles.samples = 128
scene.cycles.sampling_pattern = 'TABULATED_SOBOL'
scene.cycles.use_adaptive_sampling = False
scene.cycles.use_light_tree = False
scene.cycles.blur_glossy = 0.0
scene.cycles.sample_clamp_indirect = 0.0
scene.view_settings.view_transform = 'Standard'
bpy.context.view_layer.update()
